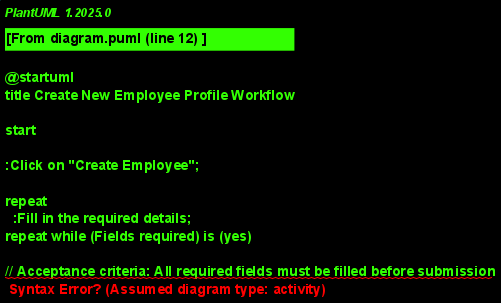

The diagram above was rendered by PlantUML. Its source (embedded in the PNG):
@startuml
title Create New Employee Profile Workflow

start

:Click on "Create Employee";

repeat
  :Fill in the required details;
repeat while (Fields required) is (yes)

// Acceptance criteria: All required fields must be filled before submission
if (All required fields filled?) then (yes)
  :Submit the form;
  // Acceptance criteria: Success notification after saving
  :Show success notification;
else (no)
  repeat while (All required fields filled?) is (no)
    :Prompt to fill all required fields;
  end repeat
endif

-> No
:Option to cancel and return without saving;
:Return to main menu;

end
@enduml